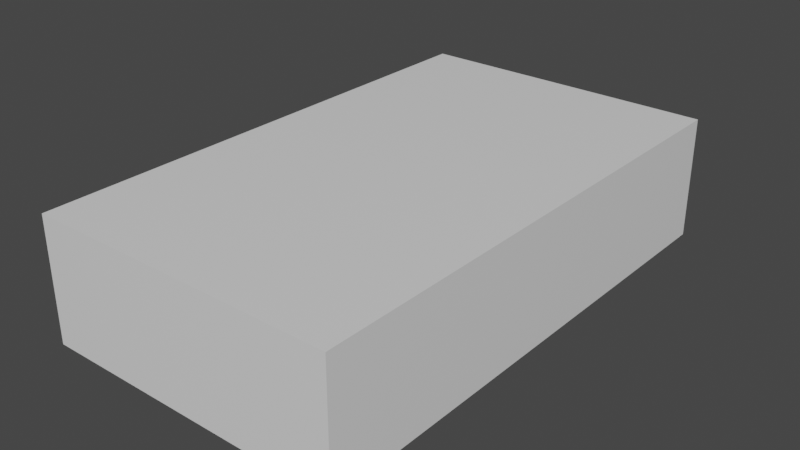 # Source: mensa_aula_v0.1.blend  (saved by Blender 2.93.20; exported with 4.5.12 LTS)
import bpy
from mathutils import Matrix  # noqa: F401  (used for matrix-valued properties, if any)

bpy.ops.wm.read_factory_settings(use_empty=True)
scene = bpy.context.scene
scene.name = 'Scene'

# ---- collections
col_collection = bpy.data.collections.new('Collection'); scene.collection.children.link(col_collection)

# ---- materials (node trees are filled in below, after node groups)
mat_material = bpy.data.materials.new('Material')
mat_material.alpha_threshold = 0.0
mat_material.use_transparent_shadow = False
mat_material.line_color = (0.0, 0.0, 0.0, 1.0)

# ---- material node trees
mat_material.use_nodes = True; mat_material.node_tree.nodes.clear()
_N = mat_material.node_tree.nodes; _L = mat_material.node_tree.links
n0 = _N.new('ShaderNodeOutputMaterial'); n0.name = 'Material Output'; n0.location = (300, 300)
n1 = _N.new('ShaderNodeBsdfPrincipled'); n1.name = 'Principled BSDF'; n1.location = (10, 300)
n1.distribution = 'GGX'
n1.subsurface_method = 'BURLEY'
n1.inputs[2].default_value = 0.4
n1.inputs[3].default_value = 1.45
n1.inputs[27].default_value = (0.0, 0.0, 0.0, 1.0)
n1.inputs[28].default_value = 1.0
_L.new(n1.outputs[0], n0.inputs[0])
n0.is_active_output = True

# ---- world
world_world = bpy.data.worlds.new('World'); scene.world = world_world
world_world.use_nodes = True; world_world.node_tree.nodes.clear()
_N = world_world.node_tree.nodes; _L = world_world.node_tree.links
n0 = _N.new('ShaderNodeOutputWorld'); n0.name = 'World Output'; n0.location = (300, 300)
n1 = _N.new('ShaderNodeBackground'); n1.name = 'Background'; n1.location = (10, 300)
n1.inputs[0].default_value = (0.05088, 0.05088, 0.05088, 1.0)
_L.new(n1.outputs[0], n0.inputs[0])
n0.is_active_output = True
world_world.color = (0.05088, 0.05088, 0.05088)
world_world.use_sun_shadow = False
world_world.sun_shadow_jitter_overblur = 0.0

# ---- meshes
me_cube = bpy.data.meshes.new('Cube')
me_cube.from_pydata([(1.0, 1.0, 1.0), (1.0, 1.0, -1.0), (1.0, -1.0, 1.0), (1.0, -1.0, -1.0), (-1.0, 1.0, 1.0), (-1.0, 1.0, -1.0), (-1.0, -1.0, 1.0), (-1.0, -1.0, -1.0)], [], [(0, 4, 6, 2), (3, 2, 6, 7), (7, 6, 4, 5), (5, 1, 3, 7), (1, 0, 2, 3), (5, 4, 0, 1)])
_uv = me_cube.uv_layers.new(name='UVMap')
_uv.uv.foreach_set('vector', [0.625, 0.5, 0.875, 0.5, 0.875, 0.75, 0.625, 0.75, 0.375, 0.75, 0.625, 0.75, 0.625, 1.0, 0.375, 1.0, 0.375, 0.0, 0.625, 0.0, 0.625, 0.25, 0.375, 0.25, 0.125, 0.5, 0.375, 0.5, 0.375, 0.75, 0.125, 0.75, 0.375, 0.5, 0.625, 0.5, 0.625, 0.75, 0.375, 0.75, 0.375, 0.25, 0.625, 0.25, 0.625, 0.5, 0.375, 0.5])
me_cube.materials.append(mat_material)
me_cube.use_remesh_preserve_volume = False
me_cube.use_remesh_preserve_attributes = False
me_cube.use_mirror_vertex_groups = False
me_cube.update()

# ---- objects
ob_mensa_aula = bpy.data.objects.new('mensa_aula', me_cube)

# ---- transforms, parenting, visibility, modifiers, constraints
ob_mensa_aula.location = (-37.87, 150.0, 5.0)
ob_mensa_aula.scale = (12.5, 21.0, 5.0)
ob_mensa_aula.lock_rotations_4d = False
ob_mensa_aula.empty_display_type = 'ARROWS'
ob_mensa_aula.lineart.crease_threshold = 0.0

# ---- collection membership
col_collection.objects.link(ob_mensa_aula)

# ---- scene / render settings (as saved in the file)
scene.frame_start = 1; scene.frame_end = 250; scene.frame_set(1)
scene.render.engine = 'BLENDER_EEVEE_NEXT'
scene.cycles.use_denoising = False
scene.cycles.samples = 128
scene.cycles.sampling_pattern = 'TABULATED_SOBOL'
scene.cycles.use_adaptive_sampling = False
scene.cycles.use_light_tree = False
scene.view_settings.view_transform = 'Filmic'
bpy.context.view_layer.update()

# ---- added for rendering (the .blend has no active camera and no usable light): camera, sun
cam_auto = bpy.data.cameras.new('AutoCamera')
cam_auto.lens = 50.0
cam_auto.sensor_width = 36.0
cam_auto.clip_end = 1000.0
ob_auto_camera = bpy.data.objects.new('AutoCamera', cam_auto)
scene.collection.objects.link(ob_auto_camera)
ob_auto_camera.location = (8.28934, 94.6088, 41.9275)
ob_auto_camera.rotation_euler = (1.09748, -7.21219e-08, 0.694738)
scene.camera = ob_auto_camera
light_auto_sun = bpy.data.lights.new('AutoSun', 'SUN')
light_auto_sun.energy = 3.0
light_auto_sun.angle = 0.0523599
ob_auto_sun = bpy.data.objects.new('AutoSun', light_auto_sun)
scene.collection.objects.link(ob_auto_sun)
ob_auto_sun.rotation_euler = (0.872665, 0.174533, 0.523599)
bpy.context.view_layer.update()
